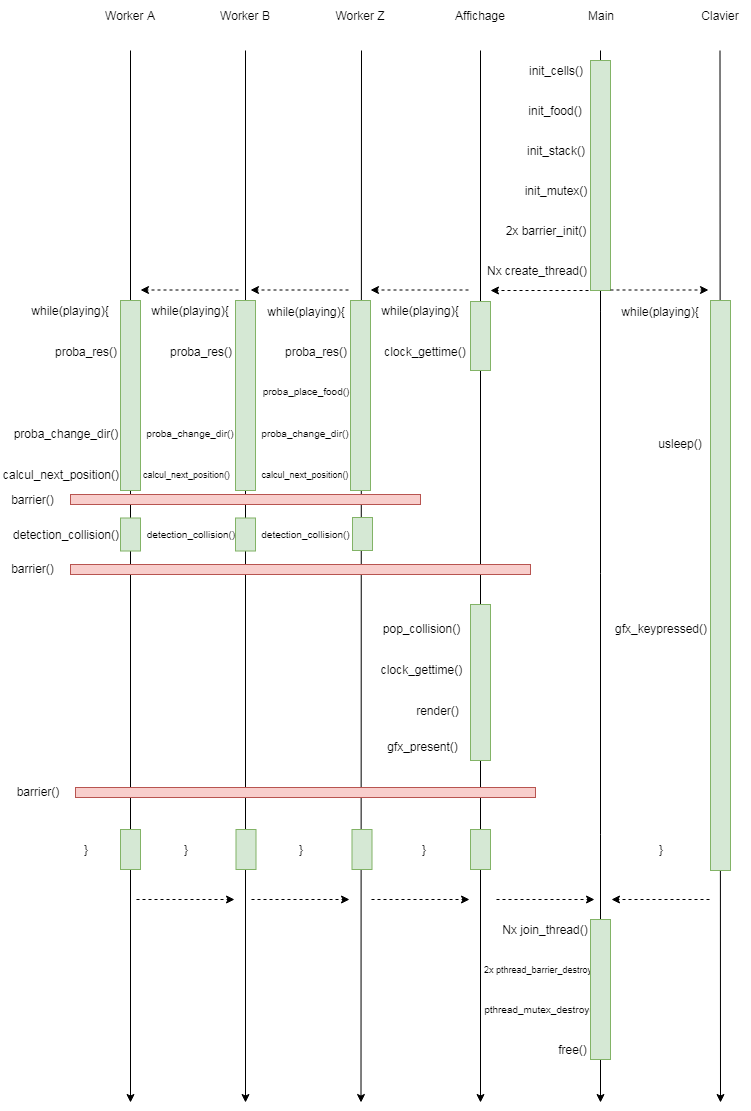

The diagram above was exported from draw.io. Its source (the exported page's mxGraphModel, read from the mxfile embedded in the PNG):
<mxGraphModel dx="1394" dy="715" grid="1" gridSize="10" guides="1" tooltips="1" connect="1" arrows="1" fold="1" page="1" pageScale="1" pageWidth="827" pageHeight="1169" math="0" shadow="0">
  <root>
    <mxCell id="0" />
    <mxCell id="1" parent="0" />
    <mxCell id="QBjNgSnZDxj7o4wPI9np-1" value="Worker A" style="text;html=1;strokeColor=none;fillColor=none;align=center;verticalAlign=middle;whiteSpace=wrap;rounded=0;" vertex="1" parent="1">
      <mxGeometry x="100" y="30" width="60" height="30" as="geometry" />
    </mxCell>
    <mxCell id="QBjNgSnZDxj7o4wPI9np-2" value="Worker B" style="text;html=1;strokeColor=none;fillColor=none;align=center;verticalAlign=middle;whiteSpace=wrap;rounded=0;" vertex="1" parent="1">
      <mxGeometry x="215" y="30" width="60" height="30" as="geometry" />
    </mxCell>
    <mxCell id="QBjNgSnZDxj7o4wPI9np-3" value="Worker Z" style="text;html=1;strokeColor=none;fillColor=none;align=center;verticalAlign=middle;whiteSpace=wrap;rounded=0;" vertex="1" parent="1">
      <mxGeometry x="330" y="30" width="60" height="30" as="geometry" />
    </mxCell>
    <mxCell id="QBjNgSnZDxj7o4wPI9np-4" value="Affichage" style="text;html=1;strokeColor=none;fillColor=none;align=center;verticalAlign=middle;whiteSpace=wrap;rounded=0;" vertex="1" parent="1">
      <mxGeometry x="450" y="30" width="60" height="30" as="geometry" />
    </mxCell>
    <mxCell id="QBjNgSnZDxj7o4wPI9np-5" value="Main" style="text;html=1;strokeColor=none;fillColor=none;align=center;verticalAlign=middle;whiteSpace=wrap;rounded=0;" vertex="1" parent="1">
      <mxGeometry x="570" y="30" width="60" height="30" as="geometry" />
    </mxCell>
    <mxCell id="QBjNgSnZDxj7o4wPI9np-6" value="Clavier" style="text;html=1;strokeColor=none;fillColor=none;align=center;verticalAlign=middle;whiteSpace=wrap;rounded=0;" vertex="1" parent="1">
      <mxGeometry x="690" y="30" width="60" height="30" as="geometry" />
    </mxCell>
    <mxCell id="QBjNgSnZDxj7o4wPI9np-8" value="" style="endArrow=classic;html=1;" edge="1" parent="1">
      <mxGeometry width="50" height="50" relative="1" as="geometry">
        <mxPoint x="130" y="80" as="sourcePoint" />
        <mxPoint x="130" y="1132" as="targetPoint" />
      </mxGeometry>
    </mxCell>
    <mxCell id="QBjNgSnZDxj7o4wPI9np-9" value="" style="endArrow=classic;html=1;" edge="1" parent="1">
      <mxGeometry width="50" height="50" relative="1" as="geometry">
        <mxPoint x="245" y="80" as="sourcePoint" />
        <mxPoint x="245" y="1132" as="targetPoint" />
      </mxGeometry>
    </mxCell>
    <mxCell id="QBjNgSnZDxj7o4wPI9np-10" value="" style="endArrow=classic;html=1;" edge="1" parent="1">
      <mxGeometry width="50" height="50" relative="1" as="geometry">
        <mxPoint x="361" y="80" as="sourcePoint" />
        <mxPoint x="360.5" y="1132" as="targetPoint" />
      </mxGeometry>
    </mxCell>
    <mxCell id="QBjNgSnZDxj7o4wPI9np-11" value="" style="endArrow=classic;html=1;" edge="1" parent="1">
      <mxGeometry width="50" height="50" relative="1" as="geometry">
        <mxPoint x="480" y="80" as="sourcePoint" />
        <mxPoint x="480" y="1132" as="targetPoint" />
      </mxGeometry>
    </mxCell>
    <mxCell id="QBjNgSnZDxj7o4wPI9np-12" value="" style="endArrow=classic;html=1;" edge="1" parent="1">
      <mxGeometry width="50" height="50" relative="1" as="geometry">
        <mxPoint x="600" y="80" as="sourcePoint" />
        <mxPoint x="600" y="1132" as="targetPoint" />
      </mxGeometry>
    </mxCell>
    <mxCell id="QBjNgSnZDxj7o4wPI9np-13" value="" style="endArrow=classic;html=1;" edge="1" parent="1">
      <mxGeometry width="50" height="50" relative="1" as="geometry">
        <mxPoint x="719.5" y="80" as="sourcePoint" />
        <mxPoint x="720" y="1132" as="targetPoint" />
      </mxGeometry>
    </mxCell>
    <mxCell id="QBjNgSnZDxj7o4wPI9np-14" value="init_cells()" style="text;html=1;strokeColor=none;fillColor=none;align=center;verticalAlign=middle;whiteSpace=wrap;rounded=0;" vertex="1" parent="1">
      <mxGeometry x="520" y="90" width="70" height="20" as="geometry" />
    </mxCell>
    <mxCell id="QBjNgSnZDxj7o4wPI9np-15" value="init_food()" style="text;html=1;strokeColor=none;fillColor=none;align=center;verticalAlign=middle;whiteSpace=wrap;rounded=0;" vertex="1" parent="1">
      <mxGeometry x="520" y="130" width="70" height="20" as="geometry" />
    </mxCell>
    <mxCell id="QBjNgSnZDxj7o4wPI9np-16" value="init_stack()" style="text;html=1;strokeColor=none;fillColor=none;align=center;verticalAlign=middle;whiteSpace=wrap;rounded=0;" vertex="1" parent="1">
      <mxGeometry x="520" y="170" width="70" height="20" as="geometry" />
    </mxCell>
    <mxCell id="QBjNgSnZDxj7o4wPI9np-17" value="init_mutex()" style="text;html=1;strokeColor=none;fillColor=none;align=center;verticalAlign=middle;whiteSpace=wrap;rounded=0;" vertex="1" parent="1">
      <mxGeometry x="520" y="210" width="70" height="20" as="geometry" />
    </mxCell>
    <mxCell id="QBjNgSnZDxj7o4wPI9np-18" value="2x barrier_init()" style="text;html=1;strokeColor=none;fillColor=none;align=center;verticalAlign=middle;whiteSpace=wrap;rounded=0;" vertex="1" parent="1">
      <mxGeometry x="500" y="250" width="90" height="20" as="geometry" />
    </mxCell>
    <mxCell id="QBjNgSnZDxj7o4wPI9np-19" value="Nx create_thread()" style="text;html=1;strokeColor=none;fillColor=none;align=center;verticalAlign=middle;whiteSpace=wrap;rounded=0;" vertex="1" parent="1">
      <mxGeometry x="481" y="290" width="110" height="20" as="geometry" />
    </mxCell>
    <mxCell id="QBjNgSnZDxj7o4wPI9np-20" value="" style="rounded=0;whiteSpace=wrap;html=1;fillColor=#d5e8d4;strokeColor=#82b366;" vertex="1" parent="1">
      <mxGeometry x="590" y="90" width="20" height="230" as="geometry" />
    </mxCell>
    <mxCell id="QBjNgSnZDxj7o4wPI9np-21" value="proba_res()" style="text;html=1;strokeColor=none;fillColor=none;align=center;verticalAlign=middle;whiteSpace=wrap;rounded=0;" vertex="1" parent="1">
      <mxGeometry x="50" y="371" width="70" height="20" as="geometry" />
    </mxCell>
    <mxCell id="QBjNgSnZDxj7o4wPI9np-25" value="" style="endArrow=classic;html=1;dashed=1;exitX=-0.1;exitY=1;exitDx=0;exitDy=0;exitPerimeter=0;" edge="1" parent="1" source="QBjNgSnZDxj7o4wPI9np-20">
      <mxGeometry width="50" height="50" relative="1" as="geometry">
        <mxPoint x="570" y="320" as="sourcePoint" />
        <mxPoint x="490" y="320" as="targetPoint" />
      </mxGeometry>
    </mxCell>
    <mxCell id="QBjNgSnZDxj7o4wPI9np-26" value="" style="endArrow=classic;html=1;dashed=1;exitX=-0.1;exitY=1;exitDx=0;exitDy=0;exitPerimeter=0;" edge="1" parent="1">
      <mxGeometry width="50" height="50" relative="1" as="geometry">
        <mxPoint x="468" y="319.5" as="sourcePoint" />
        <mxPoint x="370" y="319.5" as="targetPoint" />
      </mxGeometry>
    </mxCell>
    <mxCell id="QBjNgSnZDxj7o4wPI9np-27" value="" style="endArrow=classic;html=1;dashed=1;exitX=-0.1;exitY=1;exitDx=0;exitDy=0;exitPerimeter=0;" edge="1" parent="1">
      <mxGeometry width="50" height="50" relative="1" as="geometry">
        <mxPoint x="348" y="319.5" as="sourcePoint" />
        <mxPoint x="250" y="319.5" as="targetPoint" />
      </mxGeometry>
    </mxCell>
    <mxCell id="QBjNgSnZDxj7o4wPI9np-28" value="" style="endArrow=classic;html=1;dashed=1;exitX=-0.1;exitY=1;exitDx=0;exitDy=0;exitPerimeter=0;" edge="1" parent="1">
      <mxGeometry width="50" height="50" relative="1" as="geometry">
        <mxPoint x="238" y="319.5" as="sourcePoint" />
        <mxPoint x="140" y="319.5" as="targetPoint" />
      </mxGeometry>
    </mxCell>
    <mxCell id="QBjNgSnZDxj7o4wPI9np-29" value="proba_res()" style="text;html=1;strokeColor=none;fillColor=none;align=center;verticalAlign=middle;whiteSpace=wrap;rounded=0;" vertex="1" parent="1">
      <mxGeometry x="165" y="371" width="70" height="20" as="geometry" />
    </mxCell>
    <mxCell id="QBjNgSnZDxj7o4wPI9np-30" value="proba_res()" style="text;html=1;strokeColor=none;fillColor=none;align=center;verticalAlign=middle;whiteSpace=wrap;rounded=0;" vertex="1" parent="1">
      <mxGeometry x="280" y="371" width="70" height="20" as="geometry" />
    </mxCell>
    <mxCell id="QBjNgSnZDxj7o4wPI9np-31" value="clock_gettime()" style="text;html=1;strokeColor=none;fillColor=none;align=center;verticalAlign=middle;whiteSpace=wrap;rounded=0;" vertex="1" parent="1">
      <mxGeometry x="380" y="371" width="90" height="20" as="geometry" />
    </mxCell>
    <mxCell id="QBjNgSnZDxj7o4wPI9np-35" value="proba_place_food()" style="text;html=1;strokeColor=none;fillColor=none;align=center;verticalAlign=middle;whiteSpace=wrap;rounded=0;fontSize=10;" vertex="1" parent="1">
      <mxGeometry x="260" y="411" width="90" height="20" as="geometry" />
    </mxCell>
    <mxCell id="QBjNgSnZDxj7o4wPI9np-36" value="calcul_next_position()" style="text;html=1;strokeColor=none;fillColor=none;align=center;verticalAlign=middle;whiteSpace=wrap;rounded=0;" vertex="1" parent="1">
      <mxGeometry y="494" width="120" height="20" as="geometry" />
    </mxCell>
    <mxCell id="QBjNgSnZDxj7o4wPI9np-37" value="calcul_next_position()" style="text;html=1;strokeColor=none;fillColor=none;align=center;verticalAlign=middle;whiteSpace=wrap;rounded=0;fontSize=9;" vertex="1" parent="1">
      <mxGeometry x="137.5" y="494" width="95" height="20" as="geometry" />
    </mxCell>
    <mxCell id="QBjNgSnZDxj7o4wPI9np-38" value="calcul_next_position()" style="text;html=1;strokeColor=none;fillColor=none;align=center;verticalAlign=middle;whiteSpace=wrap;rounded=0;fontSize=9;" vertex="1" parent="1">
      <mxGeometry x="260" y="494" width="90" height="20" as="geometry" />
    </mxCell>
    <mxCell id="QBjNgSnZDxj7o4wPI9np-40" value="" style="rounded=0;whiteSpace=wrap;html=1;fillColor=#f8cecc;strokeColor=#b85450;" vertex="1" parent="1">
      <mxGeometry x="70" y="524" width="350" height="10" as="geometry" />
    </mxCell>
    <mxCell id="QBjNgSnZDxj7o4wPI9np-41" value="detection_collision()" style="text;html=1;strokeColor=none;fillColor=none;align=center;verticalAlign=middle;whiteSpace=wrap;rounded=0;" vertex="1" parent="1">
      <mxGeometry x="10" y="554" width="110" height="20" as="geometry" />
    </mxCell>
    <mxCell id="QBjNgSnZDxj7o4wPI9np-42" value="detection_collision()" style="text;html=1;strokeColor=none;fillColor=none;align=center;verticalAlign=middle;whiteSpace=wrap;rounded=0;fontSize=10;" vertex="1" parent="1">
      <mxGeometry x="140" y="554" width="100" height="20" as="geometry" />
    </mxCell>
    <mxCell id="QBjNgSnZDxj7o4wPI9np-43" value="detection_collision()" style="text;html=1;strokeColor=none;fillColor=none;align=center;verticalAlign=middle;whiteSpace=wrap;rounded=0;fontSize=10;" vertex="1" parent="1">
      <mxGeometry x="260" y="554" width="90" height="20" as="geometry" />
    </mxCell>
    <mxCell id="QBjNgSnZDxj7o4wPI9np-44" value="barrier()" style="text;html=1;strokeColor=none;fillColor=none;align=center;verticalAlign=middle;whiteSpace=wrap;rounded=0;" vertex="1" parent="1">
      <mxGeometry y="519" width="65" height="20" as="geometry" />
    </mxCell>
    <mxCell id="QBjNgSnZDxj7o4wPI9np-45" value="" style="rounded=0;whiteSpace=wrap;html=1;fillColor=#f8cecc;strokeColor=#b85450;" vertex="1" parent="1">
      <mxGeometry x="70" y="594" width="460" height="10" as="geometry" />
    </mxCell>
    <mxCell id="QBjNgSnZDxj7o4wPI9np-47" value="" style="rounded=0;whiteSpace=wrap;html=1;fillColor=#d5e8d4;strokeColor=#82b366;" vertex="1" parent="1">
      <mxGeometry x="120" y="330" width="20" height="190" as="geometry" />
    </mxCell>
    <mxCell id="QBjNgSnZDxj7o4wPI9np-48" value="" style="rounded=0;whiteSpace=wrap;html=1;fillColor=#d5e8d4;strokeColor=#82b366;" vertex="1" parent="1">
      <mxGeometry x="235" y="330" width="20" height="190" as="geometry" />
    </mxCell>
    <mxCell id="QBjNgSnZDxj7o4wPI9np-49" value="" style="rounded=0;whiteSpace=wrap;html=1;fillColor=#d5e8d4;strokeColor=#82b366;" vertex="1" parent="1">
      <mxGeometry x="350" y="330" width="20" height="190" as="geometry" />
    </mxCell>
    <mxCell id="QBjNgSnZDxj7o4wPI9np-51" value="barrier()" style="text;html=1;strokeColor=none;fillColor=none;align=center;verticalAlign=middle;whiteSpace=wrap;rounded=0;" vertex="1" parent="1">
      <mxGeometry y="588" width="65" height="20" as="geometry" />
    </mxCell>
    <mxCell id="QBjNgSnZDxj7o4wPI9np-52" value="pop_collision()" style="text;html=1;strokeColor=none;fillColor=none;align=center;verticalAlign=middle;whiteSpace=wrap;rounded=0;" vertex="1" parent="1">
      <mxGeometry x="377.5" y="648" width="85" height="20" as="geometry" />
    </mxCell>
    <mxCell id="QBjNgSnZDxj7o4wPI9np-53" value="render()" style="text;html=1;strokeColor=none;fillColor=none;align=center;verticalAlign=middle;whiteSpace=wrap;rounded=0;" vertex="1" parent="1">
      <mxGeometry x="405" y="730" width="65" height="20" as="geometry" />
    </mxCell>
    <mxCell id="QBjNgSnZDxj7o4wPI9np-54" value="gfx_present()" style="text;html=1;strokeColor=none;fillColor=none;align=center;verticalAlign=middle;whiteSpace=wrap;rounded=0;" vertex="1" parent="1">
      <mxGeometry x="380" y="766" width="85" height="20" as="geometry" />
    </mxCell>
    <mxCell id="QBjNgSnZDxj7o4wPI9np-57" value="" style="rounded=0;whiteSpace=wrap;html=1;fillColor=#d5e8d4;strokeColor=#82b366;" vertex="1" parent="1">
      <mxGeometry x="470" y="634" width="20" height="156" as="geometry" />
    </mxCell>
    <mxCell id="QBjNgSnZDxj7o4wPI9np-59" value="" style="rounded=0;whiteSpace=wrap;html=1;fillColor=#f8cecc;strokeColor=#b85450;" vertex="1" parent="1">
      <mxGeometry x="75" y="817" width="460" height="10" as="geometry" />
    </mxCell>
    <mxCell id="QBjNgSnZDxj7o4wPI9np-60" value="barrier()" style="text;html=1;strokeColor=none;fillColor=none;align=center;verticalAlign=middle;whiteSpace=wrap;rounded=0;" vertex="1" parent="1">
      <mxGeometry x="10" y="811" width="54" height="20" as="geometry" />
    </mxCell>
    <mxCell id="QBjNgSnZDxj7o4wPI9np-61" value="while(playing){" style="text;html=1;strokeColor=none;fillColor=none;align=center;verticalAlign=middle;whiteSpace=wrap;rounded=0;" vertex="1" parent="1">
      <mxGeometry x="20" y="330" width="100" height="20" as="geometry" />
    </mxCell>
    <mxCell id="QBjNgSnZDxj7o4wPI9np-65" value="" style="rounded=0;whiteSpace=wrap;html=1;fillColor=#d5e8d4;strokeColor=#82b366;" vertex="1" parent="1">
      <mxGeometry x="470" y="331" width="20" height="69" as="geometry" />
    </mxCell>
    <mxCell id="QBjNgSnZDxj7o4wPI9np-67" value="}" style="text;html=1;strokeColor=none;fillColor=none;align=center;verticalAlign=middle;whiteSpace=wrap;rounded=0;" vertex="1" parent="1">
      <mxGeometry x="50" y="869" width="70" height="20" as="geometry" />
    </mxCell>
    <mxCell id="QBjNgSnZDxj7o4wPI9np-68" value="}" style="text;html=1;strokeColor=none;fillColor=none;align=center;verticalAlign=middle;whiteSpace=wrap;rounded=0;" vertex="1" parent="1">
      <mxGeometry x="150" y="869" width="70" height="20" as="geometry" />
    </mxCell>
    <mxCell id="QBjNgSnZDxj7o4wPI9np-69" value="}" style="text;html=1;strokeColor=none;fillColor=none;align=center;verticalAlign=middle;whiteSpace=wrap;rounded=0;" vertex="1" parent="1">
      <mxGeometry x="265" y="869" width="70" height="20" as="geometry" />
    </mxCell>
    <mxCell id="QBjNgSnZDxj7o4wPI9np-70" value="}" style="text;html=1;strokeColor=none;fillColor=none;align=center;verticalAlign=middle;whiteSpace=wrap;rounded=0;" vertex="1" parent="1">
      <mxGeometry x="387.5" y="869" width="70" height="20" as="geometry" />
    </mxCell>
    <mxCell id="QBjNgSnZDxj7o4wPI9np-71" value="" style="rounded=0;whiteSpace=wrap;html=1;fillColor=#d5e8d4;strokeColor=#82b366;" vertex="1" parent="1">
      <mxGeometry x="120" y="859" width="20" height="40" as="geometry" />
    </mxCell>
    <mxCell id="QBjNgSnZDxj7o4wPI9np-73" value="" style="rounded=0;whiteSpace=wrap;html=1;fillColor=#d5e8d4;strokeColor=#82b366;" vertex="1" parent="1">
      <mxGeometry x="235.5" y="859" width="20" height="40" as="geometry" />
    </mxCell>
    <mxCell id="QBjNgSnZDxj7o4wPI9np-75" value="" style="rounded=0;whiteSpace=wrap;html=1;fillColor=#d5e8d4;strokeColor=#82b366;" vertex="1" parent="1">
      <mxGeometry x="351.5" y="859" width="20" height="40" as="geometry" />
    </mxCell>
    <mxCell id="QBjNgSnZDxj7o4wPI9np-77" value="" style="rounded=0;whiteSpace=wrap;html=1;fillColor=#d5e8d4;strokeColor=#82b366;" vertex="1" parent="1">
      <mxGeometry x="470" y="859" width="20" height="40" as="geometry" />
    </mxCell>
    <mxCell id="QBjNgSnZDxj7o4wPI9np-79" value="while(playing){" style="text;html=1;strokeColor=none;fillColor=none;align=center;verticalAlign=middle;whiteSpace=wrap;rounded=0;" vertex="1" parent="1">
      <mxGeometry x="140" y="330" width="100" height="20" as="geometry" />
    </mxCell>
    <mxCell id="QBjNgSnZDxj7o4wPI9np-80" value="while(playing){" style="text;html=1;strokeColor=none;fillColor=none;align=center;verticalAlign=middle;whiteSpace=wrap;rounded=0;" vertex="1" parent="1">
      <mxGeometry x="255.5" y="331" width="100" height="20" as="geometry" />
    </mxCell>
    <mxCell id="QBjNgSnZDxj7o4wPI9np-81" value="while(playing){" style="text;html=1;strokeColor=none;fillColor=none;align=center;verticalAlign=middle;whiteSpace=wrap;rounded=0;" vertex="1" parent="1">
      <mxGeometry x="370" y="330" width="100" height="20" as="geometry" />
    </mxCell>
    <mxCell id="QBjNgSnZDxj7o4wPI9np-82" value="" style="endArrow=classic;html=1;dashed=1;exitX=-0.1;exitY=1;exitDx=0;exitDy=0;exitPerimeter=0;" edge="1" parent="1">
      <mxGeometry width="50" height="50" relative="1" as="geometry">
        <mxPoint x="136" y="929" as="sourcePoint" />
        <mxPoint x="234" y="929" as="targetPoint" />
      </mxGeometry>
    </mxCell>
    <mxCell id="QBjNgSnZDxj7o4wPI9np-83" value="" style="endArrow=classic;html=1;dashed=1;exitX=-0.1;exitY=1;exitDx=0;exitDy=0;exitPerimeter=0;" edge="1" parent="1">
      <mxGeometry width="50" height="50" relative="1" as="geometry">
        <mxPoint x="251" y="929" as="sourcePoint" />
        <mxPoint x="349" y="929" as="targetPoint" />
      </mxGeometry>
    </mxCell>
    <mxCell id="QBjNgSnZDxj7o4wPI9np-84" value="" style="endArrow=classic;html=1;dashed=1;exitX=-0.1;exitY=1;exitDx=0;exitDy=0;exitPerimeter=0;" edge="1" parent="1">
      <mxGeometry width="50" height="50" relative="1" as="geometry">
        <mxPoint x="371" y="929" as="sourcePoint" />
        <mxPoint x="469" y="929" as="targetPoint" />
      </mxGeometry>
    </mxCell>
    <mxCell id="QBjNgSnZDxj7o4wPI9np-85" value="" style="endArrow=classic;html=1;dashed=1;exitX=-0.1;exitY=1;exitDx=0;exitDy=0;exitPerimeter=0;" edge="1" parent="1">
      <mxGeometry width="50" height="50" relative="1" as="geometry">
        <mxPoint x="496" y="929" as="sourcePoint" />
        <mxPoint x="594" y="929" as="targetPoint" />
      </mxGeometry>
    </mxCell>
    <mxCell id="QBjNgSnZDxj7o4wPI9np-86" value="" style="endArrow=classic;html=1;dashed=1;exitX=-0.1;exitY=1;exitDx=0;exitDy=0;exitPerimeter=0;" edge="1" parent="1">
      <mxGeometry width="50" height="50" relative="1" as="geometry">
        <mxPoint x="610" y="319.5" as="sourcePoint" />
        <mxPoint x="708" y="319.5" as="targetPoint" />
      </mxGeometry>
    </mxCell>
    <mxCell id="QBjNgSnZDxj7o4wPI9np-87" value="Nx join_thread()" style="text;html=1;strokeColor=none;fillColor=none;align=center;verticalAlign=middle;whiteSpace=wrap;rounded=0;" vertex="1" parent="1">
      <mxGeometry x="490" y="949" width="110" height="20" as="geometry" />
    </mxCell>
    <mxCell id="QBjNgSnZDxj7o4wPI9np-88" value="2x pthread_barrier_destroy()" style="text;html=1;strokeColor=none;fillColor=none;align=center;verticalAlign=middle;whiteSpace=wrap;rounded=0;fontSize=9;" vertex="1" parent="1">
      <mxGeometry x="480" y="989" width="120" height="20" as="geometry" />
    </mxCell>
    <mxCell id="QBjNgSnZDxj7o4wPI9np-91" value="pthread_mutex_destroy()" style="text;html=1;strokeColor=none;fillColor=none;align=center;verticalAlign=middle;whiteSpace=wrap;rounded=0;fontSize=10;" vertex="1" parent="1">
      <mxGeometry x="480" y="1029" width="120" height="20" as="geometry" />
    </mxCell>
    <mxCell id="QBjNgSnZDxj7o4wPI9np-92" value="free()" style="text;html=1;strokeColor=none;fillColor=none;align=center;verticalAlign=middle;whiteSpace=wrap;rounded=0;" vertex="1" parent="1">
      <mxGeometry x="550" y="1069" width="45" height="20" as="geometry" />
    </mxCell>
    <mxCell id="QBjNgSnZDxj7o4wPI9np-93" value="" style="rounded=0;whiteSpace=wrap;html=1;fillColor=#d5e8d4;strokeColor=#82b366;" vertex="1" parent="1">
      <mxGeometry x="590" y="949" width="20" height="140" as="geometry" />
    </mxCell>
    <mxCell id="QBjNgSnZDxj7o4wPI9np-95" value="proba_change_dir()" style="text;html=1;strokeColor=none;fillColor=none;align=center;verticalAlign=middle;whiteSpace=wrap;rounded=0;" vertex="1" parent="1">
      <mxGeometry x="10" y="452.5" width="110" height="20" as="geometry" />
    </mxCell>
    <mxCell id="QBjNgSnZDxj7o4wPI9np-96" value="proba_change_dir()" style="text;html=1;strokeColor=none;fillColor=none;align=center;verticalAlign=middle;whiteSpace=wrap;rounded=0;fontSize=10;" vertex="1" parent="1">
      <mxGeometry x="135" y="452.5" width="110" height="20" as="geometry" />
    </mxCell>
    <mxCell id="QBjNgSnZDxj7o4wPI9np-98" value="proba_change_dir()" style="text;html=1;strokeColor=none;fillColor=none;align=center;verticalAlign=middle;whiteSpace=wrap;rounded=0;fontSize=10;" vertex="1" parent="1">
      <mxGeometry x="250" y="452.5" width="110" height="20" as="geometry" />
    </mxCell>
    <mxCell id="QBjNgSnZDxj7o4wPI9np-99" value="while(playing){" style="text;html=1;strokeColor=none;fillColor=none;align=center;verticalAlign=middle;whiteSpace=wrap;rounded=0;" vertex="1" parent="1">
      <mxGeometry x="610" y="331" width="100" height="20" as="geometry" />
    </mxCell>
    <mxCell id="QBjNgSnZDxj7o4wPI9np-100" value="usleep()" style="text;html=1;strokeColor=none;fillColor=none;align=center;verticalAlign=middle;whiteSpace=wrap;rounded=0;" vertex="1" parent="1">
      <mxGeometry x="650" y="462.5" width="60" height="20" as="geometry" />
    </mxCell>
    <mxCell id="QBjNgSnZDxj7o4wPI9np-102" value="gfx_keypressed()" style="text;html=1;strokeColor=none;fillColor=none;align=center;verticalAlign=middle;whiteSpace=wrap;rounded=0;" vertex="1" parent="1">
      <mxGeometry x="610" y="648" width="100" height="20" as="geometry" />
    </mxCell>
    <mxCell id="QBjNgSnZDxj7o4wPI9np-103" value="}" style="text;html=1;strokeColor=none;fillColor=none;align=center;verticalAlign=middle;whiteSpace=wrap;rounded=0;" vertex="1" parent="1">
      <mxGeometry x="625" y="869" width="70" height="20" as="geometry" />
    </mxCell>
    <mxCell id="QBjNgSnZDxj7o4wPI9np-104" value="" style="rounded=0;whiteSpace=wrap;html=1;fillColor=#d5e8d4;strokeColor=#82b366;" vertex="1" parent="1">
      <mxGeometry x="710" y="330" width="20" height="570" as="geometry" />
    </mxCell>
    <mxCell id="QBjNgSnZDxj7o4wPI9np-105" value="" style="endArrow=classic;html=1;dashed=1;exitX=-0.1;exitY=1;exitDx=0;exitDy=0;exitPerimeter=0;" edge="1" parent="1">
      <mxGeometry width="50" height="50" relative="1" as="geometry">
        <mxPoint x="709" y="929" as="sourcePoint" />
        <mxPoint x="611" y="929" as="targetPoint" />
      </mxGeometry>
    </mxCell>
    <mxCell id="QBjNgSnZDxj7o4wPI9np-106" value="clock_gettime()" style="text;html=1;strokeColor=none;fillColor=none;align=center;verticalAlign=middle;whiteSpace=wrap;rounded=0;" vertex="1" parent="1">
      <mxGeometry x="377.5" y="689" width="85" height="20" as="geometry" />
    </mxCell>
    <mxCell id="QBjNgSnZDxj7o4wPI9np-107" value="" style="rounded=0;whiteSpace=wrap;html=1;fillColor=#d5e8d4;strokeColor=#82b366;" vertex="1" parent="1">
      <mxGeometry x="352" y="547" width="20" height="33" as="geometry" />
    </mxCell>
    <mxCell id="QBjNgSnZDxj7o4wPI9np-109" value="" style="rounded=0;whiteSpace=wrap;html=1;fillColor=#d5e8d4;strokeColor=#82b366;" vertex="1" parent="1">
      <mxGeometry x="235" y="547.5" width="20" height="33" as="geometry" />
    </mxCell>
    <mxCell id="QBjNgSnZDxj7o4wPI9np-110" value="" style="rounded=0;whiteSpace=wrap;html=1;fillColor=#d5e8d4;strokeColor=#82b366;" vertex="1" parent="1">
      <mxGeometry x="120" y="547.5" width="20" height="33" as="geometry" />
    </mxCell>
  </root>
</mxGraphModel>